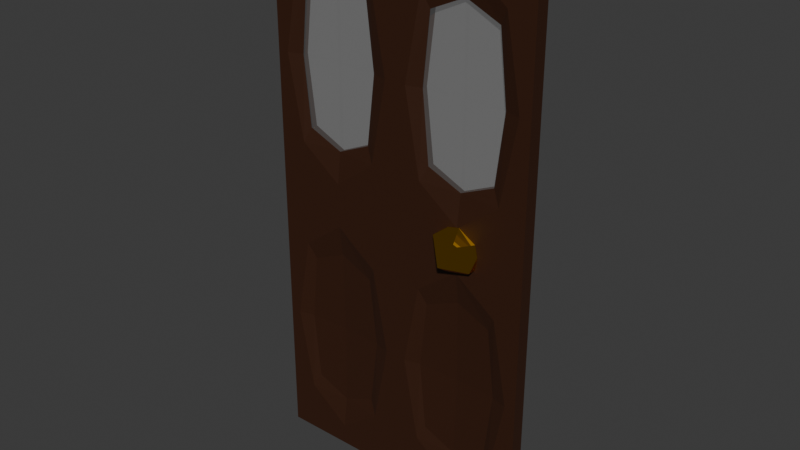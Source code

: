 # Source: TwoWayDoor.blend  (saved by Blender 4.2.66; exported with 4.5.12 LTS)
import bpy
from mathutils import Matrix  # noqa: F401  (used for matrix-valued properties, if any)

bpy.ops.wm.read_factory_settings(use_empty=True)
scene = bpy.context.scene
scene.name = 'Scene'

# ---- collections
col_collection = bpy.data.collections.new('Collection'); scene.collection.children.link(col_collection)

# ---- materials (node trees are filled in below, after node groups)
mat_glass = bpy.data.materials.new('Glass')
mat_wood = bpy.data.materials.new('Wood')
mat_metal = bpy.data.materials.new('Metal')

# ---- material node trees
mat_glass.use_nodes = True; mat_glass.node_tree.nodes.clear()
_N = mat_glass.node_tree.nodes; _L = mat_glass.node_tree.links
n0 = _N.new('ShaderNodeBsdfPrincipled'); n0.name = 'Principled BSDF'; n0.location = (10, 300)
n0.inputs[4].default_value = 0.1
n1 = _N.new('ShaderNodeOutputMaterial'); n1.name = 'Material Output'; n1.location = (300, 300)
_L.new(n0.outputs[0], n1.inputs[0])
n1.is_active_output = True
mat_wood.use_nodes = True; mat_wood.node_tree.nodes.clear()
_N = mat_wood.node_tree.nodes; _L = mat_wood.node_tree.links
n0 = _N.new('ShaderNodeBsdfPrincipled'); n0.name = 'Principled BSDF'; n0.location = (10, 300)
n0.inputs[0].default_value = (0.04023, 0.01235, 0.003933, 1.0)
n1 = _N.new('ShaderNodeOutputMaterial'); n1.name = 'Material Output'; n1.location = (300, 300)
_L.new(n0.outputs[0], n1.inputs[0])
n1.is_active_output = True
mat_metal.use_nodes = True; mat_metal.node_tree.nodes.clear()
_N = mat_metal.node_tree.nodes; _L = mat_metal.node_tree.links
n0 = _N.new('ShaderNodeBsdfPrincipled'); n0.name = 'Principled BSDF'; n0.location = (10, 300)
n0.inputs[0].default_value = (1.0, 0.5, 0.0, 1.0)
n0.inputs[1].default_value = 1.0
n0.inputs[2].default_value = 0.0
n1 = _N.new('ShaderNodeOutputMaterial'); n1.name = 'Material Output'; n1.location = (300, 300)
_L.new(n0.outputs[0], n1.inputs[0])
n1.is_active_output = True

# ---- world
world_world = bpy.data.worlds.new('World'); scene.world = world_world
world_world.use_nodes = True; world_world.node_tree.nodes.clear()
_N = world_world.node_tree.nodes; _L = world_world.node_tree.links
n0 = _N.new('ShaderNodeOutputWorld'); n0.name = 'World Output'; n0.location = (300, 300)
n1 = _N.new('ShaderNodeBackground'); n1.name = 'Background'; n1.location = (10, 300)
n1.inputs[0].default_value = (0.05088, 0.05088, 0.05088, 1.0)
_L.new(n1.outputs[0], n0.inputs[0])
n0.is_active_output = True
world_world.color = (0.05088, 0.05088, 0.05088)
world_world.sun_shadow_jitter_overblur = 0.0

# ---- meshes
me_cube_002 = bpy.data.meshes.new('Cube.002')
me_cube_002.from_pydata([(-0.3011, -0.01, 1.0), (-0.3011, 0.01, 1.0), (-0.3011, -0.01, 1.4), (-0.3011, 0.01, 1.4), (-0.4011, 0.02, 0.8), (-0.4011, 0.02, 1.6), (-0.1011, 0.01, 1.0), (-0.4011, -0.02, 0.8), (-0.1011, 0.01, 1.4), (-0.4011, -0.02, 1.6), (-0.001111, 0.02, 0.8), (-0.001111, 0.02, 1.6), (-0.323, 0.02, 0.9562), (-0.323, 0.007809, 1.2), (-0.323, 0.02, 1.444), (-0.0792, 0.02, 0.9562), (-0.0792, 0.02, 1.444), (-0.0792, 0.007809, 1.2), (-0.2011, 0.007809, 0.9562), (-0.2011, 0.007809, 1.444), (-0.369, 0.02, 1.2), (-0.03321, 0.02, 1.2), (-0.2011, 0.00321, 1.2), (-0.2011, 0.02, 0.8642), (-0.2011, 0.02, 1.536), (-0.369, 0.02, 1.2), (-0.323, 0.02, 0.9562), (-0.323, 0.02, 0.9562), (-0.369, 0.02, 1.2), (-0.323, 0.02, 1.444), (-0.0792, 0.02, 1.444), (-0.2011, 0.02, 1.536), (-0.323, 0.02, 1.444), (-0.2011, 0.02, 1.536), (-0.2011, 0.02, 0.8642), (-0.2011, 0.02, 0.8642), (-0.0792, 0.02, 0.9562), (-0.03321, 0.02, 1.2), (-0.03321, 0.02, 1.2), (-0.0792, 0.02, 1.444), (-0.0792, 0.02, 0.9562), (-0.4011, 2.216e-07, 0.8), (-0.4011, 2.216e-07, 1.6), (-0.001111, 2.216e-07, 0.8), (-0.001111, 2.216e-07, 1.6), (-0.1011, -0.01, 1.0), (-0.1011, -0.01, 1.4), (-0.001111, -0.02, 0.8), (-0.001111, -0.02, 1.6), (-0.323, -0.02, 0.9562), (-0.323, -0.007808, 1.2), (-0.323, -0.02, 1.444), (-0.0792, -0.02, 0.9562), (-0.0792, -0.02, 1.444), (-0.0792, -0.007808, 1.2), (-0.2011, -0.007808, 0.9562), (-0.2011, -0.007808, 1.444), (-0.369, -0.02, 1.2), (-0.03321, -0.02, 1.2), (-0.2011, -0.00321, 1.2), (-0.2011, -0.02, 0.8642), (-0.2011, -0.02, 1.536), (-0.369, -0.02, 1.2), (-0.323, -0.02, 0.9562), (-0.323, -0.02, 0.9562), (-0.369, -0.02, 1.2), (-0.323, -0.02, 1.444), (-0.0792, -0.02, 1.444), (-0.2011, -0.02, 1.536), (-0.323, -0.02, 1.444), (-0.2011, -0.02, 1.536), (-0.2011, -0.02, 0.8642), (-0.2011, -0.02, 0.8642), (-0.0792, -0.02, 0.9562), (-0.03321, -0.02, 1.2), (-0.03321, -0.02, 1.2), (-0.0792, -0.02, 1.444), (-0.0792, -0.02, 0.9562), (-0.7011, 0.01, 1.4), (-0.7011, -0.01, 1.4), (-0.7011, 0.01, 1.0), (-0.7011, -0.01, 1.0), (-0.8011, 0.02, 0.8), (-0.8011, 0.02, 1.6), (-0.5011, 0.01, 1.0), (-0.8011, -0.02, 0.8), (-0.5011, 0.01, 1.4), (-0.8011, -0.02, 1.6), (-0.4011, 0.02, 0.8), (-0.4011, 0.02, 1.6), (-0.723, 0.02, 0.9562), (-0.723, 0.007809, 1.2), (-0.723, 0.02, 1.444), (-0.4792, 0.02, 0.9562), (-0.4792, 0.02, 1.444), (-0.4792, 0.007809, 1.2), (-0.6011, 0.007809, 0.9562), (-0.6011, 0.007809, 1.444), (-0.769, 0.02, 1.2), (-0.4332, 0.02, 1.2), (-0.6011, 0.00321, 1.2), (-0.6011, 0.02, 0.8642), (-0.6011, 0.02, 1.536), (-0.769, 0.02, 1.2), (-0.723, 0.02, 0.9562), (-0.723, 0.02, 0.9562), (-0.769, 0.02, 1.2), (-0.723, 0.02, 1.444), (-0.4792, 0.02, 1.444), (-0.6011, 0.02, 1.536), (-0.723, 0.02, 1.444), (-0.6011, 0.02, 1.536), (-0.6011, 0.02, 0.8642), (-0.6011, 0.02, 0.8642), (-0.4792, 0.02, 0.9562), (-0.4332, 0.02, 1.2), (-0.4332, 0.02, 1.2), (-0.4792, 0.02, 1.444), (-0.4792, 0.02, 0.9562), (-0.8011, 3.52e-07, 0.8), (-0.8011, 3.52e-07, 1.6), (-0.4011, 3.52e-07, 0.8), (-0.4011, 3.52e-07, 1.6), (-0.5011, -0.01, 1.0), (-0.5011, -0.01, 1.4), (-0.4011, -0.02, 0.8), (-0.4011, -0.02, 1.6), (-0.723, -0.02, 0.9562), (-0.723, -0.007808, 1.2), (-0.723, -0.02, 1.444), (-0.4792, -0.02, 0.9562), (-0.4792, -0.02, 1.444), (-0.4792, -0.007808, 1.2), (-0.6011, -0.007808, 0.9562), (-0.6011, -0.007808, 1.444), (-0.769, -0.02, 1.2), (-0.4332, -0.02, 1.2), (-0.6011, -0.003209, 1.2), (-0.6011, -0.02, 0.8642), (-0.6011, -0.02, 1.536), (-0.769, -0.02, 1.2), (-0.723, -0.02, 0.9562), (-0.723, -0.02, 0.9562), (-0.769, -0.02, 1.2), (-0.723, -0.02, 1.444), (-0.4792, -0.02, 1.444), (-0.6011, -0.02, 1.536), (-0.723, -0.02, 1.444), (-0.6011, -0.02, 1.536), (-0.6011, -0.02, 0.8642), (-0.6011, -0.02, 0.8642), (-0.4792, -0.02, 0.9562), (-0.4332, -0.02, 1.2), (-0.4332, -0.02, 1.2), (-0.4792, -0.02, 1.444), (-0.4792, -0.02, 0.9562), (-0.7011, 0.01, 0.6), (-0.7011, -0.01, 0.6), (-0.7011, 0.01, 0.2), (-0.7011, -0.01, 0.2), (-0.8011, 0.02, -1.49e-08), (-0.8011, 0.02, 0.8), (-0.5011, 0.01, 0.2), (-0.8011, -0.02, -1.49e-08), (-0.5011, 0.01, 0.6), (-0.8011, -0.02, 0.8), (-0.4011, 0.02, -1.49e-08), (-0.4011, 0.02, 0.8), (-0.723, 0.02, 0.1562), (-0.723, 0.007809, 0.4), (-0.723, 0.02, 0.6438), (-0.4792, 0.02, 0.1562), (-0.4792, 0.02, 0.6438), (-0.4792, 0.007809, 0.4), (-0.6011, 0.007809, 0.1562), (-0.6011, 0.007809, 0.6438), (-0.769, 0.02, 0.4), (-0.4332, 0.02, 0.4), (-0.6011, 0.00321, 0.4), (-0.6011, 0.02, 0.0642), (-0.6011, 0.02, 0.7358), (-0.769, 0.02, 0.4), (-0.723, 0.02, 0.1562), (-0.723, 0.02, 0.1562), (-0.769, 0.02, 0.4), (-0.723, 0.02, 0.6438), (-0.4792, 0.02, 0.6438), (-0.6011, 0.02, 0.7358), (-0.723, 0.02, 0.6438), (-0.6011, 0.02, 0.7358), (-0.6011, 0.02, 0.0642), (-0.6011, 0.02, 0.0642), (-0.4792, 0.02, 0.1562), (-0.4332, 0.02, 0.4), (-0.4332, 0.02, 0.4), (-0.4792, 0.02, 0.6438), (-0.4792, 0.02, 0.1562), (-0.8011, 3.52e-07, -1.49e-08), (-0.8011, 3.52e-07, 0.8), (-0.4011, 3.52e-07, -1.49e-08), (-0.4011, 3.52e-07, 0.8), (-0.5011, -0.01, 0.2), (-0.5011, -0.01, 0.6), (-0.4011, -0.02, -1.49e-08), (-0.4011, -0.02, 0.8), (-0.723, -0.02, 0.1562), (-0.723, -0.007808, 0.4), (-0.723, -0.02, 0.6438), (-0.4792, -0.02, 0.1562), (-0.4792, -0.02, 0.6438), (-0.4792, -0.007808, 0.4), (-0.6011, -0.007808, 0.1562), (-0.6011, -0.007808, 0.6438), (-0.769, -0.02, 0.4), (-0.4332, -0.02, 0.4), (-0.6011, -0.003209, 0.4), (-0.6011, -0.02, 0.0642), (-0.6011, -0.02, 0.7358), (-0.769, -0.02, 0.4), (-0.723, -0.02, 0.1562), (-0.723, -0.02, 0.1562), (-0.769, -0.02, 0.4), (-0.723, -0.02, 0.6438), (-0.4792, -0.02, 0.6438), (-0.6011, -0.02, 0.7358), (-0.723, -0.02, 0.6438), (-0.6011, -0.02, 0.7358), (-0.6011, -0.02, 0.0642), (-0.6011, -0.02, 0.0642), (-0.4792, -0.02, 0.1562), (-0.4332, -0.02, 0.4), (-0.4332, -0.02, 0.4), (-0.4792, -0.02, 0.6438), (-0.4792, -0.02, 0.1562), (-0.3011, 0.01, 0.6), (-0.3011, -0.01, 0.6), (-0.3011, 0.01, 0.2), (-0.3011, -0.01, 0.2), (-0.4011, 0.02, -1.49e-08), (-0.4011, 0.02, 0.8), (-0.1011, 0.01, 0.2), (-0.4011, -0.02, -1.49e-08), (-0.1011, 0.01, 0.6), (-0.4011, -0.02, 0.8), (-0.001111, 0.02, -1.49e-08), (-0.001111, 0.02, 0.8), (-0.323, 0.02, 0.1562), (-0.323, 0.007809, 0.4), (-0.323, 0.02, 0.6438), (-0.0792, 0.02, 0.1562), (-0.0792, 0.02, 0.6438), (-0.0792, 0.007809, 0.4), (-0.2011, 0.007809, 0.1562), (-0.2011, 0.007809, 0.6438), (-0.369, 0.02, 0.4), (-0.03321, 0.02, 0.4), (-0.2011, 0.00321, 0.4), (-0.2011, 0.02, 0.0642), (-0.2011, 0.02, 0.7358), (-0.369, 0.02, 0.4), (-0.323, 0.02, 0.1562), (-0.323, 0.02, 0.1562), (-0.369, 0.02, 0.4), (-0.323, 0.02, 0.6438), (-0.0792, 0.02, 0.6438), (-0.2011, 0.02, 0.7358), (-0.323, 0.02, 0.6438), (-0.2011, 0.02, 0.7358), (-0.2011, 0.02, 0.0642), (-0.2011, 0.02, 0.0642), (-0.0792, 0.02, 0.1562), (-0.03321, 0.02, 0.4), (-0.03321, 0.02, 0.4), (-0.0792, 0.02, 0.6438), (-0.0792, 0.02, 0.1562), (-0.4011, 2.216e-07, -1.49e-08), (-0.4011, 2.216e-07, 0.8), (-0.001111, 2.216e-07, -1.49e-08), (-0.001111, 2.216e-07, 0.8), (-0.1011, -0.01, 0.2), (-0.1011, -0.01, 0.6), (-0.001111, -0.02, -1.49e-08), (-0.001111, -0.02, 0.8), (-0.323, -0.02, 0.1562), (-0.323, -0.007808, 0.4), (-0.323, -0.02, 0.6438), (-0.0792, -0.02, 0.1562), (-0.0792, -0.02, 0.6438), (-0.0792, -0.007808, 0.4), (-0.2011, -0.007808, 0.1562), (-0.2011, -0.007808, 0.6438), (-0.369, -0.02, 0.4), (-0.03321, -0.02, 0.4), (-0.2011, -0.00321, 0.4), (-0.2011, -0.02, 0.0642), (-0.2011, -0.02, 0.7358), (-0.369, -0.02, 0.4), (-0.323, -0.02, 0.1562), (-0.323, -0.02, 0.1562), (-0.369, -0.02, 0.4), (-0.323, -0.02, 0.6438), (-0.0792, -0.02, 0.6438), (-0.2011, -0.02, 0.7358), (-0.323, -0.02, 0.6438), (-0.2011, -0.02, 0.7358), (-0.2011, -0.02, 0.0642), (-0.2011, -0.02, 0.0642), (-0.0792, -0.02, 0.1562), (-0.03321, -0.02, 0.4), (-0.03321, -0.02, 0.4), (-0.0792, -0.02, 0.6438), (-0.0792, -0.02, 0.1562), (-0.6011, 2.883e-07, 0.72), (-0.659, 0.04206, 0.7642), (-0.579, 0.06805, 0.7642), (-0.5296, 2.65e-07, 0.7642), (-0.579, -0.06805, 0.7642), (-0.659, -0.04206, 0.7642), (-0.6232, 0.06805, 0.8358), (-0.5432, 0.04206, 0.8358), (-0.5432, -0.04206, 0.8358), (-0.6232, -0.06805, 0.8358), (-0.6727, 3.116e-07, 0.8358), (-0.6011, 2.883e-07, 0.88)], [], [(41, 42, 5, 4), (30, 11, 10, 4, 5, 32, 29, 28, 25, 27, 26, 34, 35, 36, 40, 38, 37, 39), (32, 5, 11, 30, 31, 33), (50, 57, 49, 0), (51, 57, 50, 2), (67, 76, 74, 75, 77, 73, 72, 71, 63, 64, 62, 65, 66, 69, 9, 7, 47, 48), (69, 70, 68, 67, 48, 9), (13, 1, 12, 20), (14, 3, 13, 20), (29, 14, 20, 25, 28), (25, 20, 12, 26, 27), (15, 21, 37, 38, 40), (37, 21, 16, 30, 39), (8, 16, 21, 17), (17, 21, 15, 6), (6, 18, 22, 17), (17, 22, 19, 8), (22, 13, 3, 19), (18, 1, 13, 22), (26, 12, 23, 35, 34), (23, 15, 40, 36, 35), (18, 6, 15, 23), (18, 23, 12, 1), (30, 16, 24, 33, 31), (33, 24, 14, 29, 32), (3, 14, 24, 19), (24, 16, 8, 19), (10, 11, 44, 43), (11, 5, 42, 44), (41, 7, 9, 42), (4, 10, 43, 41), (66, 65, 62, 57, 51), (62, 64, 63, 49, 57), (52, 77, 75, 74, 58), (74, 76, 67, 53, 58), (46, 54, 58, 53), (54, 45, 52, 58), (45, 54, 59, 55), (54, 46, 56, 59), (59, 56, 2, 50), (55, 59, 50, 0), (63, 71, 72, 60, 49), (60, 72, 73, 77, 52), (55, 60, 52, 45), (55, 0, 49, 60), (67, 68, 70, 61, 53), (70, 69, 66, 51, 61), (2, 56, 61, 51), (61, 56, 46, 53), (47, 43, 44, 48), (48, 44, 42, 9), (7, 41, 43, 47), (119, 120, 83, 82), (108, 89, 88, 82, 83, 110, 107, 106, 103, 105, 104, 112, 113, 114, 118, 116, 115, 117), (110, 83, 89, 108, 109, 111), (128, 135, 127, 81), (129, 135, 128, 79), (145, 154, 152, 153, 155, 151, 150, 149, 141, 142, 140, 143, 144, 147, 87, 85, 125, 126), (147, 148, 146, 145, 126, 87), (91, 80, 90, 98), (92, 78, 91, 98), (107, 92, 98, 103, 106), (103, 98, 90, 104, 105), (93, 99, 115, 116, 118), (115, 99, 94, 108, 117), (86, 94, 99, 95), (95, 99, 93, 84), (84, 96, 100, 95), (95, 100, 97, 86), (100, 91, 78, 97), (96, 80, 91, 100), (104, 90, 101, 113, 112), (101, 93, 118, 114, 113), (96, 84, 93, 101), (96, 101, 90, 80), (108, 94, 102, 111, 109), (111, 102, 92, 107, 110), (78, 92, 102, 97), (102, 94, 86, 97), (88, 89, 122, 121), (89, 83, 120, 122), (119, 85, 87, 120), (82, 88, 121, 119), (144, 143, 140, 135, 129), (140, 142, 141, 127, 135), (130, 155, 153, 152, 136), (152, 154, 145, 131, 136), (124, 132, 136, 131), (132, 123, 130, 136), (123, 132, 137, 133), (132, 124, 134, 137), (137, 134, 79, 128), (133, 137, 128, 81), (141, 149, 150, 138, 127), (138, 150, 151, 155, 130), (133, 138, 130, 123), (133, 81, 127, 138), (145, 146, 148, 139, 131), (148, 147, 144, 129, 139), (79, 134, 139, 129), (139, 134, 124, 131), (125, 121, 122, 126), (126, 122, 120, 87), (85, 119, 121, 125), (197, 198, 161, 160), (186, 167, 166, 160, 161, 188, 185, 184, 181, 183, 182, 190, 191, 192, 196, 194, 193, 195), (188, 161, 167, 186, 187, 189), (206, 213, 205, 159), (207, 213, 206, 157), (223, 232, 230, 231, 233, 229, 228, 227, 219, 220, 218, 221, 222, 225, 165, 163, 203, 204), (225, 226, 224, 223, 204, 165), (169, 158, 168, 176), (170, 156, 169, 176), (185, 170, 176, 181, 184), (181, 176, 168, 182, 183), (171, 177, 193, 194, 196), (193, 177, 172, 186, 195), (164, 172, 177, 173), (173, 177, 171, 162), (162, 174, 178, 173), (173, 178, 175, 164), (178, 169, 156, 175), (174, 158, 169, 178), (182, 168, 179, 191, 190), (179, 171, 196, 192, 191), (174, 162, 171, 179), (174, 179, 168, 158), (186, 172, 180, 189, 187), (189, 180, 170, 185, 188), (156, 170, 180, 175), (180, 172, 164, 175), (166, 167, 200, 199), (167, 161, 198, 200), (197, 163, 165, 198), (160, 166, 199, 197), (222, 221, 218, 213, 207), (218, 220, 219, 205, 213), (208, 233, 231, 230, 214), (230, 232, 223, 209, 214), (202, 210, 214, 209), (210, 201, 208, 214), (201, 210, 215, 211), (210, 202, 212, 215), (215, 212, 157, 206), (211, 215, 206, 159), (219, 227, 228, 216, 205), (216, 228, 229, 233, 208), (211, 216, 208, 201), (211, 159, 205, 216), (223, 224, 226, 217, 209), (226, 225, 222, 207, 217), (157, 212, 217, 207), (217, 212, 202, 209), (203, 199, 200, 204), (204, 200, 198, 165), (163, 197, 199, 203), (275, 276, 239, 238), (264, 245, 244, 238, 239, 266, 263, 262, 259, 261, 260, 268, 269, 270, 274, 272, 271, 273), (266, 239, 245, 264, 265, 267), (284, 291, 283, 237), (285, 291, 284, 235), (301, 310, 308, 309, 311, 307, 306, 305, 297, 298, 296, 299, 300, 303, 243, 241, 281, 282), (303, 304, 302, 301, 282, 243), (247, 236, 246, 254), (248, 234, 247, 254), (263, 248, 254, 259, 262), (259, 254, 246, 260, 261), (249, 255, 271, 272, 274), (271, 255, 250, 264, 273), (242, 250, 255, 251), (251, 255, 249, 240), (240, 252, 256, 251), (251, 256, 253, 242), (256, 247, 234, 253), (252, 236, 247, 256), (260, 246, 257, 269, 268), (257, 249, 274, 270, 269), (252, 240, 249, 257), (252, 257, 246, 236), (264, 250, 258, 267, 265), (267, 258, 248, 263, 266), (234, 248, 258, 253), (258, 250, 242, 253), (244, 245, 278, 277), (245, 239, 276, 278), (275, 241, 243, 276), (238, 244, 277, 275), (300, 299, 296, 291, 285), (296, 298, 297, 283, 291), (286, 311, 309, 308, 292), (308, 310, 301, 287, 292), (280, 288, 292, 287), (288, 279, 286, 292), (279, 288, 293, 289), (288, 280, 290, 293), (293, 290, 235, 284), (289, 293, 284, 237), (297, 305, 306, 294, 283), (294, 306, 307, 311, 286), (289, 294, 286, 279), (289, 237, 283, 294), (301, 302, 304, 295, 287), (304, 303, 300, 285, 295), (235, 290, 295, 285), (295, 290, 280, 287), (281, 277, 278, 282), (282, 278, 276, 243), (241, 275, 277, 281), (312, 313, 314), (313, 312, 317), (312, 314, 315), (312, 315, 316), (312, 316, 317), (313, 317, 322), (314, 313, 318), (315, 314, 319), (316, 315, 320), (317, 316, 321), (313, 322, 318), (314, 318, 319), (315, 319, 320), (316, 320, 321), (317, 321, 322), (318, 322, 323), (319, 318, 323), (320, 319, 323), (321, 320, 323), (322, 321, 323)])
me_cube_002.polygons.foreach_set('material_index', [1, 1, 1, 1, 1, 1, 1, 1, 1, 1, 1, 1, 1, 1, 1, 0, 0, 0, 0, 1, 1, 1, 1, 1, 1, 1, 1, 1, 1, 1, 1, 1, 1, 1, 1, 1, 1, 0, 0, 0, 0, 1, 1, 1, 1, 1, 1, 1, 1, 1, 1, 1, 1, 1, 1, 1, 1, 1, 1, 1, 1, 1, 1, 1, 1, 1, 1, 0, 0, 0, 0, 1, 1, 1, 1, 1, 1, 1, 1, 1, 1, 1, 1, 1, 1, 1, 1, 1, 1, 0, 0, 0, 0, 1, 1, 1, 1, 1, 1, 1, 1, 1, 1, 1, 1, 1, 1, 1, 1, 1, 1, 1, 1, 1, 1, 1, 1, 1, 1, 1, 1, 1, 1, 1, 1, 1, 1, 1, 1, 1, 1, 1, 1, 1, 1, 1, 1, 1, 1, 1, 1, 1, 1, 1, 1, 1, 1, 1, 1, 1, 1, 1, 1, 1, 1, 1, 1, 1, 1, 1, 1, 1, 1, 1, 1, 1, 1, 1, 1, 1, 1, 1, 1, 1, 1, 1, 1, 1, 1, 1, 1, 1, 1, 1, 1, 1, 1, 1, 1, 1, 1, 1, 1, 1, 1, 1, 1, 1, 1, 1, 1, 1, 1, 1, 1, 1, 1, 1, 2, 2, 2, 2, 2, 2, 2, 2, 2, 2, 2, 2, 2, 2, 2, 2, 2, 2, 2, 2])
_uv = me_cube_002.uv_layers.new(name='UVMap')
_uv.uv.foreach_set('vector', [0.375, 0.125, 0.625, 0.125, 0.625, 0.25, 0.375, 0.25, 0.5762, 0.4512, 0.625, 0.5, 0.375, 0.5, 0.375, 0.25, 0.625, 0.25, 0.5762, 0.2988, 0.5762, 0.2988, 0.5, 0.2701, 0.5, 0.2701, 0.4238, 0.2988, 0.4238, 0.2988, 0.3951, 0.375, 0.3951, 0.375, 0.4238, 0.4512, 0.4238, 0.4512, 0.5, 0.4799, 0.5, 0.4799, 0.5762, 0.4512, 0.5762, 0.2988, 0.625, 0.25, 0.625, 0.5, 0.5762, 0.4512, 0.6049, 0.375, 0.6049, 0.375, 0.5, 0.0, 0.5, 0.125, 0.375, 0.125, 0.375, 0.0, 0.625, 0.125, 0.5, 0.125, 0.5, 0.0, 0.625, 0.0, 0.5762, 0.4512, 0.5762, 0.4512, 0.5, 0.4799, 0.5, 0.4799, 0.4238, 0.4512, 0.4238, 0.4512, 0.3951, 0.375, 0.3951, 0.375, 0.4238, 0.2988, 0.4238, 0.2988, 0.5, 0.2701, 0.5, 0.2701, 0.5762, 0.2988, 0.5762, 0.2988, 0.625, 0.25, 0.375, 0.25, 0.375, 0.5, 0.625, 0.5, 0.5762, 0.2988, 0.6049, 0.375, 0.6049, 0.375, 0.5762, 0.4512, 0.625, 0.5, 0.625, 0.25, 0.5, 0.0, 0.375, 0.0, 0.375, 0.125, 0.5, 0.125, 0.625, 0.125, 0.625, 0.0, 0.5, 0.0, 0.5, 0.125, 0.625, 0.125, 0.625, 0.125, 0.5, 0.125, 0.5, 0.125, 0.5, 0.125, 0.5, 0.125, 0.5, 0.125, 0.375, 0.125, 0.375, 0.125, 0.375, 0.125, 0.375, 0.625, 0.5, 0.625, 0.5, 0.625, 0.5, 0.625, 0.375, 0.625, 0.5, 0.625, 0.5, 0.625, 0.625, 0.625, 0.625, 0.625, 0.625, 0.625, 0.625, 0.75, 0.625, 0.625, 0.5, 0.625, 0.5, 0.75, 0.5, 0.75, 0.5, 0.625, 0.375, 0.625, 0.375, 0.75, 0.375, 0.75, 0.375, 0.875, 0.5, 0.875, 0.5, 0.75, 0.5, 0.75, 0.5, 0.875, 0.625, 0.875, 0.625, 0.75, 0.5, 0.875, 0.5, 1.0, 0.625, 1.0, 0.625, 0.875, 0.375, 0.875, 0.375, 1.0, 0.5, 1.0, 0.5, 0.875, 0.125, 0.625, 0.125, 0.625, 0.25, 0.625, 0.25, 0.625, 0.25, 0.625, 0.25, 0.625, 0.375, 0.625, 0.375, 0.625, 0.375, 0.625, 0.25, 0.625, 0.25, 0.75, 0.375, 0.75, 0.375, 0.625, 0.25, 0.625, 0.25, 0.75, 0.25, 0.625, 0.125, 0.625, 0.125, 0.75, 0.625, 0.625, 0.625, 0.625, 0.75, 0.625, 0.75, 0.625, 0.75, 0.625, 0.75, 0.625, 0.75, 0.625, 0.875, 0.625, 0.875, 0.625, 0.875, 0.625, 0.875, 0.75, 0.875, 0.625, 0.75, 0.625, 0.75, 0.75, 0.75, 0.625, 0.625, 0.625, 0.625, 0.75, 0.75, 0.75, 0.375, 0.5, 0.625, 0.5, 0.625, 0.625, 0.375, 0.625, 0.625, 0.5, 0.875, 0.5, 0.875, 0.625, 0.625, 0.625, 0.375, 0.125, 0.375, 0.25, 0.625, 0.25, 0.625, 0.125, 0.125, 0.5, 0.375, 0.5, 0.375, 0.625, 0.125, 0.625, 0.625, 0.125, 0.5, 0.125, 0.5, 0.125, 0.5, 0.125, 0.625, 0.125, 0.5, 0.125, 0.375, 0.125, 0.375, 0.125, 0.375, 0.125, 0.5, 0.125, 0.375, 0.625, 0.375, 0.625, 0.5, 0.625, 0.5, 0.625, 0.5, 0.625, 0.5, 0.625, 0.625, 0.625, 0.625, 0.625, 0.625, 0.625, 0.5, 0.625, 0.625, 0.75, 0.5, 0.75, 0.5, 0.625, 0.625, 0.625, 0.5, 0.75, 0.375, 0.75, 0.375, 0.625, 0.5, 0.625, 0.375, 0.75, 0.5, 0.75, 0.5, 0.875, 0.375, 0.875, 0.5, 0.75, 0.625, 0.75, 0.625, 0.875, 0.5, 0.875, 0.5, 0.875, 0.625, 0.875, 0.625, 1.0, 0.5, 1.0, 0.375, 0.875, 0.5, 0.875, 0.5, 1.0, 0.375, 1.0, 0.125, 0.625, 0.25, 0.625, 0.25, 0.625, 0.25, 0.625, 0.125, 0.625, 0.25, 0.625, 0.25, 0.625, 0.375, 0.625, 0.375, 0.625, 0.375, 0.625, 0.25, 0.75, 0.25, 0.625, 0.375, 0.625, 0.375, 0.75, 0.25, 0.75, 0.125, 0.75, 0.125, 0.625, 0.25, 0.625, 0.625, 0.625, 0.75, 0.625, 0.75, 0.625, 0.75, 0.625, 0.625, 0.625, 0.75, 0.625, 0.875, 0.625, 0.875, 0.625, 0.875, 0.625, 0.75, 0.625, 0.875, 0.75, 0.75, 0.75, 0.75, 0.625, 0.875, 0.625, 0.75, 0.625, 0.75, 0.75, 0.625, 0.75, 0.625, 0.625, 0.375, 0.5, 0.375, 0.625, 0.625, 0.625, 0.625, 0.5, 0.625, 0.5, 0.625, 0.625, 0.875, 0.625, 0.875, 0.5, 0.125, 0.5, 0.125, 0.625, 0.375, 0.625, 0.375, 0.5, 0.375, 0.125, 0.625, 0.125, 0.625, 0.25, 0.375, 0.25, 0.5762, 0.4512, 0.625, 0.5, 0.375, 0.5, 0.375, 0.25, 0.625, 0.25, 0.5762, 0.2988, 0.5762, 0.2988, 0.5, 0.2701, 0.5, 0.2701, 0.4238, 0.2988, 0.4238, 0.2988, 0.3951, 0.375, 0.3951, 0.375, 0.4238, 0.4512, 0.4238, 0.4512, 0.5, 0.4799, 0.5, 0.4799, 0.5762, 0.4512, 0.5762, 0.2988, 0.625, 0.25, 0.625, 0.5, 0.5762, 0.4512, 0.6049, 0.375, 0.6049, 0.375, 0.5, 0.0, 0.5, 0.125, 0.375, 0.125, 0.375, 0.0, 0.625, 0.125, 0.5, 0.125, 0.5, 0.0, 0.625, 0.0, 0.5762, 0.4512, 0.5762, 0.4512, 0.5, 0.4799, 0.5, 0.4799, 0.4238, 0.4512, 0.4238, 0.4512, 0.3951, 0.375, 0.3951, 0.375, 0.4238, 0.2988, 0.4238, 0.2988, 0.5, 0.2701, 0.5, 0.2701, 0.5762, 0.2988, 0.5762, 0.2988, 0.625, 0.25, 0.375, 0.25, 0.375, 0.5, 0.625, 0.5, 0.5762, 0.2988, 0.6049, 0.375, 0.6049, 0.375, 0.5762, 0.4512, 0.625, 0.5, 0.625, 0.25, 0.5, 0.0, 0.375, 0.0, 0.375, 0.125, 0.5, 0.125, 0.625, 0.125, 0.625, 0.0, 0.5, 0.0, 0.5, 0.125, 0.625, 0.125, 0.625, 0.125, 0.5, 0.125, 0.5, 0.125, 0.5, 0.125, 0.5, 0.125, 0.5, 0.125, 0.375, 0.125, 0.375, 0.125, 0.375, 0.125, 0.375, 0.625, 0.5, 0.625, 0.5, 0.625, 0.5, 0.625, 0.375, 0.625, 0.5, 0.625, 0.5, 0.625, 0.625, 0.625, 0.625, 0.625, 0.625, 0.625, 0.625, 0.75, 0.625, 0.625, 0.5, 0.625, 0.5, 0.75, 0.5, 0.75, 0.5, 0.625, 0.375, 0.625, 0.375, 0.75, 0.375, 0.75, 0.375, 0.875, 0.5, 0.875, 0.5, 0.75, 0.5, 0.75, 0.5, 0.875, 0.625, 0.875, 0.625, 0.75, 0.5, 0.875, 0.5, 1.0, 0.625, 1.0, 0.625, 0.875, 0.375, 0.875, 0.375, 1.0, 0.5, 1.0, 0.5, 0.875, 0.125, 0.625, 0.125, 0.625, 0.25, 0.625, 0.25, 0.625, 0.25, 0.625, 0.25, 0.625, 0.375, 0.625, 0.375, 0.625, 0.375, 0.625, 0.25, 0.625, 0.25, 0.75, 0.375, 0.75, 0.375, 0.625, 0.25, 0.625, 0.25, 0.75, 0.25, 0.625, 0.125, 0.625, 0.125, 0.75, 0.625, 0.625, 0.625, 0.625, 0.75, 0.625, 0.75, 0.625, 0.75, 0.625, 0.75, 0.625, 0.75, 0.625, 0.875, 0.625, 0.875, 0.625, 0.875, 0.625, 0.875, 0.75, 0.875, 0.625, 0.75, 0.625, 0.75, 0.75, 0.75, 0.625, 0.625, 0.625, 0.625, 0.75, 0.75, 0.75, 0.375, 0.5, 0.625, 0.5, 0.625, 0.625, 0.375, 0.625, 0.625, 0.5, 0.875, 0.5, 0.875, 0.625, 0.625, 0.625, 0.375, 0.125, 0.375, 0.25, 0.625, 0.25, 0.625, 0.125, 0.125, 0.5, 0.375, 0.5, 0.375, 0.625, 0.125, 0.625, 0.625, 0.125, 0.5, 0.125, 0.5, 0.125, 0.5, 0.125, 0.625, 0.125, 0.5, 0.125, 0.375, 0.125, 0.375, 0.125, 0.375, 0.125, 0.5, 0.125, 0.375, 0.625, 0.375, 0.625, 0.5, 0.625, 0.5, 0.625, 0.5, 0.625, 0.5, 0.625, 0.625, 0.625, 0.625, 0.625, 0.625, 0.625, 0.5, 0.625, 0.625, 0.75, 0.5, 0.75, 0.5, 0.625, 0.625, 0.625, 0.5, 0.75, 0.375, 0.75, 0.375, 0.625, 0.5, 0.625, 0.375, 0.75, 0.5, 0.75, 0.5, 0.875, 0.375, 0.875, 0.5, 0.75, 0.625, 0.75, 0.625, 0.875, 0.5, 0.875, 0.5, 0.875, 0.625, 0.875, 0.625, 1.0, 0.5, 1.0, 0.375, 0.875, 0.5, 0.875, 0.5, 1.0, 0.375, 1.0, 0.125, 0.625, 0.25, 0.625, 0.25, 0.625, 0.25, 0.625, 0.125, 0.625, 0.25, 0.625, 0.25, 0.625, 0.375, 0.625, 0.375, 0.625, 0.375, 0.625, 0.25, 0.75, 0.25, 0.625, 0.375, 0.625, 0.375, 0.75, 0.25, 0.75, 0.125, 0.75, 0.125, 0.625, 0.25, 0.625, 0.625, 0.625, 0.75, 0.625, 0.75, 0.625, 0.75, 0.625, 0.625, 0.625, 0.75, 0.625, 0.875, 0.625, 0.875, 0.625, 0.875, 0.625, 0.75, 0.625, 0.875, 0.75, 0.75, 0.75, 0.75, 0.625, 0.875, 0.625, 0.75, 0.625, 0.75, 0.75, 0.625, 0.75, 0.625, 0.625, 0.375, 0.5, 0.375, 0.625, 0.625, 0.625, 0.625, 0.5, 0.625, 0.5, 0.625, 0.625, 0.875, 0.625, 0.875, 0.5, 0.125, 0.5, 0.125, 0.625, 0.375, 0.625, 0.375, 0.5, 0.375, 0.125, 0.625, 0.125, 0.625, 0.25, 0.375, 0.25, 0.5762, 0.4512, 0.625, 0.5, 0.375, 0.5, 0.375, 0.25, 0.625, 0.25, 0.5762, 0.2988, 0.5762, 0.2988, 0.5, 0.2701, 0.5, 0.2701, 0.4238, 0.2988, 0.4238, 0.2988, 0.3951, 0.375, 0.3951, 0.375, 0.4238, 0.4512, 0.4238, 0.4512, 0.5, 0.4799, 0.5, 0.4799, 0.5762, 0.4512, 0.5762, 0.2988, 0.625, 0.25, 0.625, 0.5, 0.5762, 0.4512, 0.6049, 0.375, 0.6049, 0.375, 0.5, 0.0, 0.5, 0.125, 0.375, 0.125, 0.375, 0.0, 0.625, 0.125, 0.5, 0.125, 0.5, 0.0, 0.625, 0.0, 0.5762, 0.4512, 0.5762, 0.4512, 0.5, 0.4799, 0.5, 0.4799, 0.4238, 0.4512, 0.4238, 0.4512, 0.3951, 0.375, 0.3951, 0.375, 0.4238, 0.2988, 0.4238, 0.2988, 0.5, 0.2701, 0.5, 0.2701, 0.5762, 0.2988, 0.5762, 0.2988, 0.625, 0.25, 0.375, 0.25, 0.375, 0.5, 0.625, 0.5, 0.5762, 0.2988, 0.6049, 0.375, 0.6049, 0.375, 0.5762, 0.4512, 0.625, 0.5, 0.625, 0.25, 0.5, 0.0, 0.375, 0.0, 0.375, 0.125, 0.5, 0.125, 0.625, 0.125, 0.625, 0.0, 0.5, 0.0, 0.5, 0.125, 0.625, 0.125, 0.625, 0.125, 0.5, 0.125, 0.5, 0.125, 0.5, 0.125, 0.5, 0.125, 0.5, 0.125, 0.375, 0.125, 0.375, 0.125, 0.375, 0.125, 0.375, 0.625, 0.5, 0.625, 0.5, 0.625, 0.5, 0.625, 0.375, 0.625, 0.5, 0.625, 0.5, 0.625, 0.625, 0.625, 0.625, 0.625, 0.625, 0.625, 0.625, 0.75, 0.625, 0.625, 0.5, 0.625, 0.5, 0.75, 0.5, 0.75, 0.5, 0.625, 0.375, 0.625, 0.375, 0.75, 0.375, 0.75, 0.375, 0.875, 0.5, 0.875, 0.5, 0.75, 0.5, 0.75, 0.5, 0.875, 0.625, 0.875, 0.625, 0.75, 0.5, 0.875, 0.5, 1.0, 0.625, 1.0, 0.625, 0.875, 0.375, 0.875, 0.375, 1.0, 0.5, 1.0, 0.5, 0.875, 0.125, 0.625, 0.125, 0.625, 0.25, 0.625, 0.25, 0.625, 0.25, 0.625, 0.25, 0.625, 0.375, 0.625, 0.375, 0.625, 0.375, 0.625, 0.25, 0.625, 0.25, 0.75, 0.375, 0.75, 0.375, 0.625, 0.25, 0.625, 0.25, 0.75, 0.25, 0.625, 0.125, 0.625, 0.125, 0.75, 0.625, 0.625, 0.625, 0.625, 0.75, 0.625, 0.75, 0.625, 0.75, 0.625, 0.75, 0.625, 0.75, 0.625, 0.875, 0.625, 0.875, 0.625, 0.875, 0.625, 0.875, 0.75, 0.875, 0.625, 0.75, 0.625, 0.75, 0.75, 0.75, 0.625, 0.625, 0.625, 0.625, 0.75, 0.75, 0.75, 0.375, 0.5, 0.625, 0.5, 0.625, 0.625, 0.375, 0.625, 0.625, 0.5, 0.875, 0.5, 0.875, 0.625, 0.625, 0.625, 0.375, 0.125, 0.375, 0.25, 0.625, 0.25, 0.625, 0.125, 0.125, 0.5, 0.375, 0.5, 0.375, 0.625, 0.125, 0.625, 0.625, 0.125, 0.5, 0.125, 0.5, 0.125, 0.5, 0.125, 0.625, 0.125, 0.5, 0.125, 0.375, 0.125, 0.375, 0.125, 0.375, 0.125, 0.5, 0.125, 0.375, 0.625, 0.375, 0.625, 0.5, 0.625, 0.5, 0.625, 0.5, 0.625, 0.5, 0.625, 0.625, 0.625, 0.625, 0.625, 0.625, 0.625, 0.5, 0.625, 0.625, 0.75, 0.5, 0.75, 0.5, 0.625, 0.625, 0.625, 0.5, 0.75, 0.375, 0.75, 0.375, 0.625, 0.5, 0.625, 0.375, 0.75, 0.5, 0.75, 0.5, 0.875, 0.375, 0.875, 0.5, 0.75, 0.625, 0.75, 0.625, 0.875, 0.5, 0.875, 0.5, 0.875, 0.625, 0.875, 0.625, 1.0, 0.5, 1.0, 0.375, 0.875, 0.5, 0.875, 0.5, 1.0, 0.375, 1.0, 0.125, 0.625, 0.25, 0.625, 0.25, 0.625, 0.25, 0.625, 0.125, 0.625, 0.25, 0.625, 0.25, 0.625, 0.375, 0.625, 0.375, 0.625, 0.375, 0.625, 0.25, 0.75, 0.25, 0.625, 0.375, 0.625, 0.375, 0.75, 0.25, 0.75, 0.125, 0.75, 0.125, 0.625, 0.25, 0.625, 0.625, 0.625, 0.75, 0.625, 0.75, 0.625, 0.75, 0.625, 0.625, 0.625, 0.75, 0.625, 0.875, 0.625, 0.875, 0.625, 0.875, 0.625, 0.75, 0.625, 0.875, 0.75, 0.75, 0.75, 0.75, 0.625, 0.875, 0.625, 0.75, 0.625, 0.75, 0.75, 0.625, 0.75, 0.625, 0.625, 0.375, 0.5, 0.375, 0.625, 0.625, 0.625, 0.625, 0.5, 0.625, 0.5, 0.625, 0.625, 0.875, 0.625, 0.875, 0.5, 0.125, 0.5, 0.125, 0.625, 0.375, 0.625, 0.375, 0.5, 0.375, 0.125, 0.625, 0.125, 0.625, 0.25, 0.375, 0.25, 0.5762, 0.4512, 0.625, 0.5, 0.375, 0.5, 0.375, 0.25, 0.625, 0.25, 0.5762, 0.2988, 0.5762, 0.2988, 0.5, 0.2701, 0.5, 0.2701, 0.4238, 0.2988, 0.4238, 0.2988, 0.3951, 0.375, 0.3951, 0.375, 0.4238, 0.4512, 0.4238, 0.4512, 0.5, 0.4799, 0.5, 0.4799, 0.5762, 0.4512, 0.5762, 0.2988, 0.625, 0.25, 0.625, 0.5, 0.5762, 0.4512, 0.6049, 0.375, 0.6049, 0.375, 0.5, 0.0, 0.5, 0.125, 0.375, 0.125, 0.375, 0.0, 0.625, 0.125, 0.5, 0.125, 0.5, 0.0, 0.625, 0.0, 0.5762, 0.4512, 0.5762, 0.4512, 0.5, 0.4799, 0.5, 0.4799, 0.4238, 0.4512, 0.4238, 0.4512, 0.3951, 0.375, 0.3951, 0.375, 0.4238, 0.2988, 0.4238, 0.2988, 0.5, 0.2701, 0.5, 0.2701, 0.5762, 0.2988, 0.5762, 0.2988, 0.625, 0.25, 0.375, 0.25, 0.375, 0.5, 0.625, 0.5, 0.5762, 0.2988, 0.6049, 0.375, 0.6049, 0.375, 0.5762, 0.4512, 0.625, 0.5, 0.625, 0.25, 0.5, 0.0, 0.375, 0.0, 0.375, 0.125, 0.5, 0.125, 0.625, 0.125, 0.625, 0.0, 0.5, 0.0, 0.5, 0.125, 0.625, 0.125, 0.625, 0.125, 0.5, 0.125, 0.5, 0.125, 0.5, 0.125, 0.5, 0.125, 0.5, 0.125, 0.375, 0.125, 0.375, 0.125, 0.375, 0.125, 0.375, 0.625, 0.5, 0.625, 0.5, 0.625, 0.5, 0.625, 0.375, 0.625, 0.5, 0.625, 0.5, 0.625, 0.625, 0.625, 0.625, 0.625, 0.625, 0.625, 0.625, 0.75, 0.625, 0.625, 0.5, 0.625, 0.5, 0.75, 0.5, 0.75, 0.5, 0.625, 0.375, 0.625, 0.375, 0.75, 0.375, 0.75, 0.375, 0.875, 0.5, 0.875, 0.5, 0.75, 0.5, 0.75, 0.5, 0.875, 0.625, 0.875, 0.625, 0.75, 0.5, 0.875, 0.5, 1.0, 0.625, 1.0, 0.625, 0.875, 0.375, 0.875, 0.375, 1.0, 0.5, 1.0, 0.5, 0.875, 0.125, 0.625, 0.125, 0.625, 0.25, 0.625, 0.25, 0.625, 0.25, 0.625, 0.25, 0.625, 0.375, 0.625, 0.375, 0.625, 0.375, 0.625, 0.25, 0.625, 0.25, 0.75, 0.375, 0.75, 0.375, 0.625, 0.25, 0.625, 0.25, 0.75, 0.25, 0.625, 0.125, 0.625, 0.125, 0.75, 0.625, 0.625, 0.625, 0.625, 0.75, 0.625, 0.75, 0.625, 0.75, 0.625, 0.75, 0.625, 0.75, 0.625, 0.875, 0.625, 0.875, 0.625, 0.875, 0.625, 0.875, 0.75, 0.875, 0.625, 0.75, 0.625, 0.75, 0.75, 0.75, 0.625, 0.625, 0.625, 0.625, 0.75, 0.75, 0.75, 0.375, 0.5, 0.625, 0.5, 0.625, 0.625, 0.375, 0.625, 0.625, 0.5, 0.875, 0.5, 0.875, 0.625, 0.625, 0.625, 0.375, 0.125, 0.375, 0.25, 0.625, 0.25, 0.625, 0.125, 0.125, 0.5, 0.375, 0.5, 0.375, 0.625, 0.125, 0.625, 0.625, 0.125, 0.5, 0.125, 0.5, 0.125, 0.5, 0.125, 0.625, 0.125, 0.5, 0.125, 0.375, 0.125, 0.375, 0.125, 0.375, 0.125, 0.5, 0.125, 0.375, 0.625, 0.375, 0.625, 0.5, 0.625, 0.5, 0.625, 0.5, 0.625, 0.5, 0.625, 0.625, 0.625, 0.625, 0.625, 0.625, 0.625, 0.5, 0.625, 0.625, 0.75, 0.5, 0.75, 0.5, 0.625, 0.625, 0.625, 0.5, 0.75, 0.375, 0.75, 0.375, 0.625, 0.5, 0.625, 0.375, 0.75, 0.5, 0.75, 0.5, 0.875, 0.375, 0.875, 0.5, 0.75, 0.625, 0.75, 0.625, 0.875, 0.5, 0.875, 0.5, 0.875, 0.625, 0.875, 0.625, 1.0, 0.5, 1.0, 0.375, 0.875, 0.5, 0.875, 0.5, 1.0, 0.375, 1.0, 0.125, 0.625, 0.25, 0.625, 0.25, 0.625, 0.25, 0.625, 0.125, 0.625, 0.25, 0.625, 0.25, 0.625, 0.375, 0.625, 0.375, 0.625, 0.375, 0.625, 0.25, 0.75, 0.25, 0.625, 0.375, 0.625, 0.375, 0.75, 0.25, 0.75, 0.125, 0.75, 0.125, 0.625, 0.25, 0.625, 0.625, 0.625, 0.75, 0.625, 0.75, 0.625, 0.75, 0.625, 0.625, 0.625, 0.75, 0.625, 0.875, 0.625, 0.875, 0.625, 0.875, 0.625, 0.75, 0.625, 0.875, 0.75, 0.75, 0.75, 0.75, 0.625, 0.875, 0.625, 0.75, 0.625, 0.75, 0.75, 0.625, 0.75, 0.625, 0.625, 0.375, 0.5, 0.375, 0.625, 0.625, 0.625, 0.625, 0.5, 0.625, 0.5, 0.625, 0.625, 0.875, 0.625, 0.875, 0.5, 0.125, 0.5, 0.125, 0.625, 0.375, 0.625, 0.375, 0.5, 0.1818, 0.0, 0.2727, 0.1575, 0.09091, 0.1575, 0.2727, 0.1575, 0.3636, 0.0, 0.4545, 0.1575, 0.9091, 0.0, 1.0, 0.1575, 0.8182, 0.1575, 0.7273, 0.0, 0.8182, 0.1575, 0.6364, 0.1575, 0.5455, 0.0, 0.6364, 0.1575, 0.4545, 0.1575, 0.2727, 0.1575, 0.4545, 0.1575, 0.3636, 0.3149, 0.09091, 0.1575, 0.2727, 0.1575, 0.1818, 0.3149, 0.8182, 0.1575, 1.0, 0.1575, 0.9091, 0.3149, 0.6364, 0.1575, 0.8182, 0.1575, 0.7273, 0.3149, 0.4545, 0.1575, 0.6364, 0.1575, 0.5455, 0.3149, 0.2727, 0.1575, 0.3636, 0.3149, 0.1818, 0.3149, 0.09091, 0.1575, 0.1818, 0.3149, 0.0, 0.3149, 0.8182, 0.1575, 0.9091, 0.3149, 0.7273, 0.3149, 0.6364, 0.1575, 0.7273, 0.3149, 0.5455, 0.3149, 0.4545, 0.1575, 0.5455, 0.3149, 0.3636, 0.3149, 0.1818, 0.3149, 0.3636, 0.3149, 0.2727, 0.4724, 0.0, 0.3149, 0.1818, 0.3149, 0.09091, 0.4724, 0.7273, 0.3149, 0.9091, 0.3149, 0.8182, 0.4724, 0.5455, 0.3149, 0.7273, 0.3149, 0.6364, 0.4724, 0.3636, 0.3149, 0.5455, 0.3149, 0.4545, 0.4724])
me_cube_002.materials.append(mat_glass)
me_cube_002.materials.append(mat_wood)
me_cube_002.materials.append(mat_metal)
me_cube_002.update()

# ---- objects
ob_cube_001 = bpy.data.objects.new('Cube.001', me_cube_002)

# ---- transforms, parenting, visibility, modifiers, constraints
ob_cube_001.location = (0.0, 0.0, 0.0)
ob_cube_001.rotation_euler = (0.0, -0.0, 3.142)

# ---- collection membership
col_collection.objects.link(ob_cube_001)

# ---- scene / render settings (as saved in the file)
scene.frame_start = 1; scene.frame_end = 250; scene.frame_set(1)
scene.render.engine = 'BLENDER_EEVEE_NEXT'
bpy.context.view_layer.update()

# ---- added for rendering (the .blend has no active camera and no usable light): camera, sun
cam_auto = bpy.data.cameras.new('AutoCamera')
cam_auto.lens = 50.0
cam_auto.sensor_width = 36.0
cam_auto.clip_end = 1000.0
ob_auto_camera = bpy.data.objects.new('AutoCamera', cam_auto)
scene.collection.objects.link(ob_auto_camera)
ob_auto_camera.location = (2.06099, -1.99185, 2.1279)
ob_auto_camera.rotation_euler = (1.09748, -7.21219e-08, 0.694738)
scene.camera = ob_auto_camera
light_auto_sun = bpy.data.lights.new('AutoSun', 'SUN')
light_auto_sun.energy = 3.0
light_auto_sun.angle = 0.0523599
ob_auto_sun = bpy.data.objects.new('AutoSun', light_auto_sun)
scene.collection.objects.link(ob_auto_sun)
ob_auto_sun.rotation_euler = (0.872665, 0.174533, 0.523599)
bpy.context.view_layer.update()
